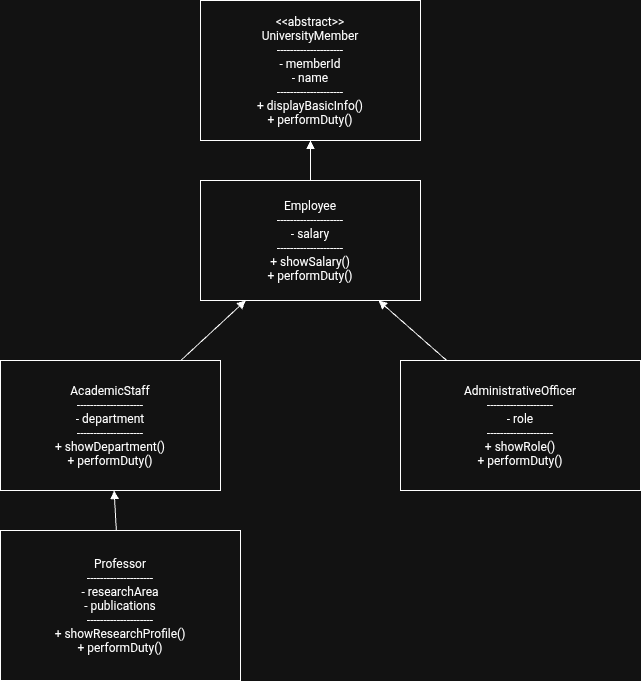

The diagram above was exported from draw.io. Its source (the exported page's mxGraphModel, read from the mxfile embedded in the PNG):
<mxGraphModel dx="455" dy="878" grid="1" gridSize="10" guides="1" tooltips="1" connect="1" arrows="1" fold="1" page="1" pageScale="1" pageWidth="827" pageHeight="1169" math="0" shadow="0">
  <root>
    <mxCell id="0" />
    <mxCell id="1" parent="0" />
    <mxCell id="du6WVNB9Ck6XPl8Xhhn1-1" parent="1" style="shape=rectangle" value="&lt;&lt;abstract&gt;&gt;&#10;UniversityMember&#10;--------------------&#10;- memberId&#10;- name&#10;--------------------&#10;+ displayBasicInfo()&#10;+ performDuty()" vertex="1">
      <mxGeometry height="140" width="220" x="340" y="60" as="geometry" />
    </mxCell>
    <mxCell id="du6WVNB9Ck6XPl8Xhhn1-2" parent="1" style="shape=rectangle" value="Employee&#10;--------------------&#10;- salary&#10;--------------------&#10;+ showSalary()&#10;+ performDuty()" vertex="1">
      <mxGeometry height="120" width="220" x="340" y="240" as="geometry" />
    </mxCell>
    <mxCell id="du6WVNB9Ck6XPl8Xhhn1-3" parent="1" style="shape=rectangle" value="AcademicStaff&#10;--------------------&#10;- department&#10;--------------------&#10;+ showDepartment()&#10;+ performDuty()" vertex="1">
      <mxGeometry height="130" width="220" x="140" y="420" as="geometry" />
    </mxCell>
    <mxCell id="du6WVNB9Ck6XPl8Xhhn1-4" parent="1" style="shape=rectangle" value="Professor&#10;--------------------&#10;- researchArea&#10;- publications&#10;--------------------&#10;+ showResearchProfile()&#10;+ performDuty()" vertex="1">
      <mxGeometry height="150" width="240" x="140" y="590" as="geometry" />
    </mxCell>
    <mxCell id="du6WVNB9Ck6XPl8Xhhn1-5" parent="1" style="shape=rectangle" value="AdministrativeOfficer&#10;--------------------&#10;- role&#10;--------------------&#10;+ showRole()&#10;+ performDuty()" vertex="1">
      <mxGeometry height="130" width="240" x="540" y="420" as="geometry" />
    </mxCell>
    <mxCell id="du6WVNB9Ck6XPl8Xhhn1-6" edge="1" parent="1" source="du6WVNB9Ck6XPl8Xhhn1-2" style="endArrow=block" target="du6WVNB9Ck6XPl8Xhhn1-1">
      <mxGeometry relative="1" as="geometry" />
    </mxCell>
    <mxCell id="du6WVNB9Ck6XPl8Xhhn1-7" edge="1" parent="1" source="du6WVNB9Ck6XPl8Xhhn1-3" style="endArrow=block" target="du6WVNB9Ck6XPl8Xhhn1-2">
      <mxGeometry relative="1" as="geometry" />
    </mxCell>
    <mxCell id="du6WVNB9Ck6XPl8Xhhn1-8" edge="1" parent="1" source="du6WVNB9Ck6XPl8Xhhn1-4" style="endArrow=block" target="du6WVNB9Ck6XPl8Xhhn1-3">
      <mxGeometry relative="1" as="geometry" />
    </mxCell>
    <mxCell id="du6WVNB9Ck6XPl8Xhhn1-9" edge="1" parent="1" source="du6WVNB9Ck6XPl8Xhhn1-5" style="endArrow=block" target="du6WVNB9Ck6XPl8Xhhn1-2">
      <mxGeometry relative="1" as="geometry" />
    </mxCell>
  </root>
</mxGraphModel>